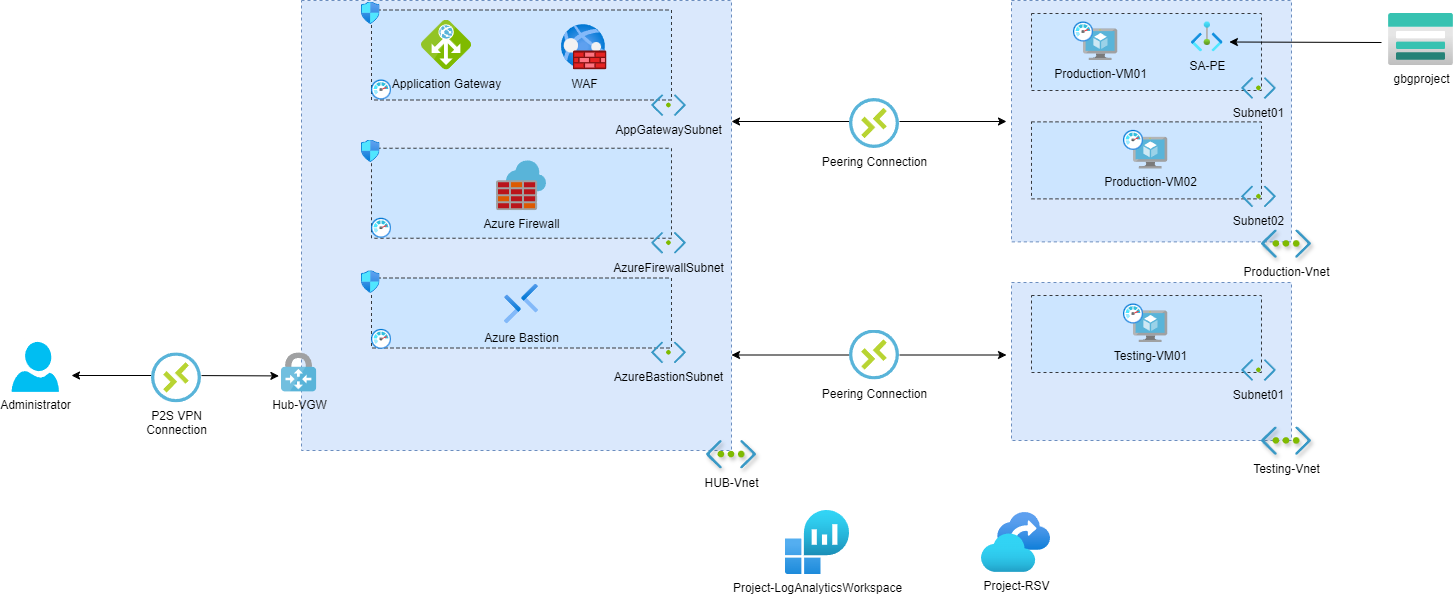

The diagram above was exported from draw.io. Its source (the exported page's mxGraphModel, read from the mxfile embedded in the PNG):
<mxGraphModel dx="2219" dy="-263" grid="1" gridSize="10" guides="1" tooltips="1" connect="1" arrows="1" fold="1" page="1" pageScale="1" pageWidth="1169" pageHeight="827" math="0" shadow="0">
  <root>
    <mxCell id="0" />
    <mxCell id="1" parent="0" />
    <mxCell id="aCod0uP7PQjMg57WFP-U-3" value="" style="rounded=0;whiteSpace=wrap;html=1;labelBackgroundColor=#ffffff;fillColor=#dae8fc;strokeColor=#6c8ebf;dashed=1;" parent="1" vertex="1">
      <mxGeometry x="840" y="920" width="280" height="241.37" as="geometry" />
    </mxCell>
    <mxCell id="aCod0uP7PQjMg57WFP-U-4" value="Production-Vnet" style="aspect=fixed;html=1;perimeter=none;align=center;shadow=1;image;fontSize=12;image=img/lib/mscae/Virtual_Network.svg;labelBackgroundColor=none;fillColor=#4D9900;imageBackground=none;imageBorder=none;" parent="1" vertex="1">
      <mxGeometry x="1089.9999999999995" y="1149.37" width="50" height="28.499999999999996" as="geometry" />
    </mxCell>
    <mxCell id="aCod0uP7PQjMg57WFP-U-27" value="" style="rounded=0;whiteSpace=wrap;html=1;labelBackgroundColor=#ffffff;fillColor=#cce5ff;strokeColor=#36393d;dashed=1;" parent="1" vertex="1">
      <mxGeometry x="860" y="933" width="230" height="77" as="geometry" />
    </mxCell>
    <mxCell id="aCod0uP7PQjMg57WFP-U-28" value="Subnet01" style="shape=image;verticalLabelPosition=bottom;labelBackgroundColor=none;verticalAlign=top;aspect=fixed;imageAspect=0;image=data:image/svg+xml,(base64 omitted: 3032 chars);" parent="1" vertex="1">
      <mxGeometry x="1070" y="997.0000000000001" width="35" height="22" as="geometry" />
    </mxCell>
    <mxCell id="aCod0uP7PQjMg57WFP-U-38" value="Production-VM01" style="image;sketch=0;aspect=fixed;html=1;points=[];align=center;fontSize=12;image=img/lib/mscae/Virtual_Machine.svg;labelBackgroundColor=none;" parent="1" vertex="1">
      <mxGeometry x="912" y="948.5" width="34.24" height="31.5" as="geometry" />
    </mxCell>
    <mxCell id="aCod0uP7PQjMg57WFP-U-44" value="" style="endArrow=classic;startArrow=classic;html=1;rounded=0;exitX=-0.018;exitY=0.284;exitDx=0;exitDy=0;exitPerimeter=0;" parent="1" edge="1">
      <mxGeometry width="50" height="50" relative="1" as="geometry">
        <mxPoint x="835" y="1274.5" as="sourcePoint" />
        <mxPoint x="560" y="1274.5" as="targetPoint" />
      </mxGeometry>
    </mxCell>
    <mxCell id="aCod0uP7PQjMg57WFP-U-45" value="" style="endArrow=classic;startArrow=classic;html=1;rounded=0;exitX=-0.018;exitY=0.284;exitDx=0;exitDy=0;exitPerimeter=0;" parent="1" edge="1">
      <mxGeometry width="50" height="50" relative="1" as="geometry">
        <mxPoint x="835" y="1041" as="sourcePoint" />
        <mxPoint x="560" y="1041" as="targetPoint" />
      </mxGeometry>
    </mxCell>
    <mxCell id="aCod0uP7PQjMg57WFP-U-46" value="Peering Connection" style="image;sketch=0;aspect=fixed;html=1;points=[];align=center;fontSize=12;image=img/lib/mscae/Connections.svg;labelBackgroundColor=none;imageBackground=default;" parent="1" vertex="1">
      <mxGeometry x="678" y="1249.5" width="50" height="50" as="geometry" />
    </mxCell>
    <mxCell id="aCod0uP7PQjMg57WFP-U-47" value="Peering Connection" style="image;sketch=0;aspect=fixed;html=1;points=[];align=center;fontSize=12;image=img/lib/mscae/Connections.svg;labelBackgroundColor=none;imageBackground=default;" parent="1" vertex="1">
      <mxGeometry x="678" y="1018" width="50" height="50" as="geometry" />
    </mxCell>
    <mxCell id="aCod0uP7PQjMg57WFP-U-49" value="Administrator" style="verticalLabelPosition=bottom;html=1;verticalAlign=top;align=center;strokeColor=none;fillColor=#00BEF2;shape=mxgraph.azure.user;" parent="1" vertex="1">
      <mxGeometry x="-160" y="1261.37" width="47.5" height="50" as="geometry" />
    </mxCell>
    <mxCell id="aCod0uP7PQjMg57WFP-U-50" value="" style="endArrow=classic;startArrow=classic;html=1;rounded=0;exitX=-0.074;exitY=0.591;exitDx=0;exitDy=0;exitPerimeter=0;" parent="1" source="aCod0uP7PQjMg57WFP-U-39" edge="1">
      <mxGeometry width="50" height="50" relative="1" as="geometry">
        <mxPoint x="75" y="1132.41" as="sourcePoint" />
        <mxPoint x="-100" y="1295" as="targetPoint" />
        <Array as="points">
          <mxPoint x="10" y="1295" />
        </Array>
      </mxGeometry>
    </mxCell>
    <mxCell id="aCod0uP7PQjMg57WFP-U-51" value="P2S VPN &lt;br&gt;Connection" style="image;sketch=0;aspect=fixed;html=1;points=[];align=center;fontSize=12;image=img/lib/mscae/Connections.svg;labelBackgroundColor=none;imageBackground=default;" parent="1" vertex="1">
      <mxGeometry x="-20" y="1272.37" width="50" height="50" as="geometry" />
    </mxCell>
    <mxCell id="AKMMCJytRla-LD9Yk7qQ-1" value="Project-LogAnalyticsWorkspace" style="image;aspect=fixed;html=1;points=[];align=center;fontSize=12;image=img/lib/azure2/analytics/Log_Analytics_Workspaces.svg;" parent="1" vertex="1">
      <mxGeometry x="614" y="1430" width="64" height="64" as="geometry" />
    </mxCell>
    <mxCell id="AKMMCJytRla-LD9Yk7qQ-2" value="" style="image;aspect=fixed;html=1;points=[];align=center;fontSize=12;image=img/lib/azure2/management_governance/Monitor.svg;" parent="1" vertex="1">
      <mxGeometry x="902" y="941.5" width="20" height="20" as="geometry" />
    </mxCell>
    <mxCell id="AKMMCJytRla-LD9Yk7qQ-5" value="gbgproject" style="image;aspect=fixed;html=1;points=[];align=center;fontSize=12;image=img/lib/azure2/storage/Storage_Accounts.svg;labelBackgroundColor=none;" parent="1" vertex="1">
      <mxGeometry x="1217" y="933" width="65" height="52" as="geometry" />
    </mxCell>
    <mxCell id="AKMMCJytRla-LD9Yk7qQ-6" value="SA-PE" style="image;aspect=fixed;html=1;points=[];align=center;fontSize=12;image=img/lib/azure2/other/Private_Endpoints.svg;labelBackgroundColor=none;" parent="1" vertex="1">
      <mxGeometry x="1020" y="941.5" width="31.54" height="30" as="geometry" />
    </mxCell>
    <mxCell id="RLjyjs_sm2IHfBNOWAbh-113" value="" style="rounded=0;whiteSpace=wrap;html=1;labelBackgroundColor=#ffffff;fillColor=#dae8fc;strokeColor=#6c8ebf;dashed=1;" parent="1" vertex="1">
      <mxGeometry x="130" y="920" width="430" height="450" as="geometry" />
    </mxCell>
    <mxCell id="aCod0uP7PQjMg57WFP-U-12" value="" style="rounded=0;whiteSpace=wrap;html=1;labelBackgroundColor=#ffffff;fillColor=#cce5ff;strokeColor=#36393d;dashed=1;" parent="1" vertex="1">
      <mxGeometry x="200" y="929.5" width="300" height="90" as="geometry" />
    </mxCell>
    <mxCell id="aCod0uP7PQjMg57WFP-U-13" value="AppGatewaySubnet" style="shape=image;verticalLabelPosition=bottom;labelBackgroundColor=none;verticalAlign=top;aspect=fixed;imageAspect=0;image=data:image/svg+xml,(base64 omitted: 3032 chars);" parent="1" vertex="1">
      <mxGeometry x="480" y="1014.1199999999999" width="35" height="22" as="geometry" />
    </mxCell>
    <mxCell id="aCod0uP7PQjMg57WFP-U-20" value="" style="rounded=0;whiteSpace=wrap;html=1;labelBackgroundColor=#ffffff;fillColor=#cce5ff;strokeColor=#36393d;dashed=1;" parent="1" vertex="1">
      <mxGeometry x="200" y="1067.75" width="300" height="90" as="geometry" />
    </mxCell>
    <mxCell id="aCod0uP7PQjMg57WFP-U-21" value="AzureFirewallSubnet" style="shape=image;verticalLabelPosition=bottom;labelBackgroundColor=none;verticalAlign=top;aspect=fixed;imageAspect=0;image=data:image/svg+xml,(base64 omitted: 3032 chars);" parent="1" vertex="1">
      <mxGeometry x="480" y="1151.75" width="35" height="22" as="geometry" />
    </mxCell>
    <mxCell id="aCod0uP7PQjMg57WFP-U-33" value="Azure Firewall" style="image;sketch=0;aspect=fixed;html=1;points=[];align=center;fontSize=12;image=img/lib/mscae/Azure_Firewall.svg;labelBackgroundColor=none;" parent="1" vertex="1">
      <mxGeometry x="325" y="1080.25" width="50" height="50" as="geometry" />
    </mxCell>
    <mxCell id="AKMMCJytRla-LD9Yk7qQ-15" value="Application Gateway" style="image;sketch=0;aspect=fixed;html=1;points=[];align=center;fontSize=12;image=img/lib/mscae/Application_Gateway.svg;labelBackgroundColor=none;" parent="1" vertex="1">
      <mxGeometry x="250" y="939.5" width="50" height="50" as="geometry" />
    </mxCell>
    <mxCell id="AKMMCJytRla-LD9Yk7qQ-16" value="WAF" style="image;aspect=fixed;html=1;points=[];align=center;fontSize=12;image=img/lib/azure2/networking/Web_Application_Firewall_Policies_WAF.svg;labelBackgroundColor=none;" parent="1" vertex="1">
      <mxGeometry x="390" y="944" width="45.5" height="45.5" as="geometry" />
    </mxCell>
    <mxCell id="aCod0uP7PQjMg57WFP-U-39" value="Hub-VGW" style="image;sketch=0;aspect=fixed;html=1;points=[];align=center;fontSize=12;image=img/lib/mscae/VPN_Gateway.svg;labelBackgroundColor=none;" parent="1" vertex="1">
      <mxGeometry x="110" y="1272.37" width="35.1" height="39" as="geometry" />
    </mxCell>
    <mxCell id="RLjyjs_sm2IHfBNOWAbh-58" value="HUB-Vnet" style="aspect=fixed;html=1;perimeter=none;align=center;shadow=1;image;fontSize=12;image=img/lib/mscae/Virtual_Network.svg;labelBackgroundColor=none;fillColor=#4D9900;imageBackground=none;imageBorder=none;" parent="1" vertex="1">
      <mxGeometry x="534.9999999999995" y="1360" width="50" height="28.499999999999996" as="geometry" />
    </mxCell>
    <mxCell id="AKMMCJytRla-LD9Yk7qQ-21" value="" style="rounded=0;whiteSpace=wrap;html=1;labelBackgroundColor=#ffffff;fillColor=#cce5ff;strokeColor=#36393d;dashed=1;" parent="1" vertex="1">
      <mxGeometry x="200" y="1197.5" width="300" height="70" as="geometry" />
    </mxCell>
    <mxCell id="AKMMCJytRla-LD9Yk7qQ-22" value="AzureBastionSubnet" style="shape=image;verticalLabelPosition=bottom;labelBackgroundColor=none;verticalAlign=top;aspect=fixed;imageAspect=0;image=data:image/svg+xml,(base64 omitted: 3032 chars);" parent="1" vertex="1">
      <mxGeometry x="480" y="1261.37" width="35" height="22" as="geometry" />
    </mxCell>
    <mxCell id="AKMMCJytRla-LD9Yk7qQ-23" value="Azure Bastion" style="image;aspect=fixed;html=1;points=[];align=center;fontSize=12;image=img/lib/azure2/networking/Bastions.svg;labelBackgroundColor=none;" parent="1" vertex="1">
      <mxGeometry x="332.94" y="1203.5" width="34.12" height="40" as="geometry" />
    </mxCell>
    <mxCell id="AKMMCJytRla-LD9Yk7qQ-25" value="Project-RSV" style="image;aspect=fixed;html=1;points=[];align=center;fontSize=12;image=img/lib/azure2/management_governance/Recovery_Services_Vaults.svg;" parent="1" vertex="1">
      <mxGeometry x="810" y="1432" width="69" height="60" as="geometry" />
    </mxCell>
    <mxCell id="zgYXszt6nGiZ1YSWpRYp-15" value="" style="rounded=0;whiteSpace=wrap;html=1;labelBackgroundColor=#ffffff;fillColor=#cce5ff;strokeColor=#36393d;dashed=1;" parent="1" vertex="1">
      <mxGeometry x="860" y="1041.37" width="230" height="77" as="geometry" />
    </mxCell>
    <mxCell id="zgYXszt6nGiZ1YSWpRYp-16" value="Subnet02" style="shape=image;verticalLabelPosition=bottom;labelBackgroundColor=none;verticalAlign=top;aspect=fixed;imageAspect=0;image=data:image/svg+xml,(base64 omitted: 3032 chars);" parent="1" vertex="1">
      <mxGeometry x="1070" y="1105.37" width="35" height="22" as="geometry" />
    </mxCell>
    <mxCell id="zgYXszt6nGiZ1YSWpRYp-17" value="Production-VM02" style="image;sketch=0;aspect=fixed;html=1;points=[];align=center;fontSize=12;image=img/lib/mscae/Virtual_Machine.svg;labelBackgroundColor=none;" parent="1" vertex="1">
      <mxGeometry x="962" y="1056.87" width="34.24" height="31.5" as="geometry" />
    </mxCell>
    <mxCell id="zgYXszt6nGiZ1YSWpRYp-18" value="" style="image;aspect=fixed;html=1;points=[];align=center;fontSize=12;image=img/lib/azure2/management_governance/Monitor.svg;" parent="1" vertex="1">
      <mxGeometry x="952" y="1049.87" width="20" height="20" as="geometry" />
    </mxCell>
    <mxCell id="zgYXszt6nGiZ1YSWpRYp-21" value="" style="rounded=0;whiteSpace=wrap;html=1;labelBackgroundColor=#ffffff;fillColor=#dae8fc;strokeColor=#6c8ebf;dashed=1;" parent="1" vertex="1">
      <mxGeometry x="840" y="1202" width="280" height="158" as="geometry" />
    </mxCell>
    <mxCell id="zgYXszt6nGiZ1YSWpRYp-22" value="Testing-Vnet" style="aspect=fixed;html=1;perimeter=none;align=center;shadow=1;image;fontSize=12;image=img/lib/mscae/Virtual_Network.svg;labelBackgroundColor=none;fillColor=#4D9900;imageBackground=none;imageBorder=none;" parent="1" vertex="1">
      <mxGeometry x="1089.9999999999995" y="1346.37" width="50" height="28.499999999999996" as="geometry" />
    </mxCell>
    <mxCell id="zgYXszt6nGiZ1YSWpRYp-23" value="" style="rounded=0;whiteSpace=wrap;html=1;labelBackgroundColor=#ffffff;fillColor=#cce5ff;strokeColor=#36393d;dashed=1;" parent="1" vertex="1">
      <mxGeometry x="860" y="1215" width="230" height="77" as="geometry" />
    </mxCell>
    <mxCell id="zgYXszt6nGiZ1YSWpRYp-24" value="Subnet01" style="shape=image;verticalLabelPosition=bottom;labelBackgroundColor=none;verticalAlign=top;aspect=fixed;imageAspect=0;image=data:image/svg+xml,(base64 omitted: 3032 chars);" parent="1" vertex="1">
      <mxGeometry x="1070" y="1279" width="35" height="22" as="geometry" />
    </mxCell>
    <mxCell id="zgYXszt6nGiZ1YSWpRYp-25" value="Testing-VM01" style="image;sketch=0;aspect=fixed;html=1;points=[];align=center;fontSize=12;image=img/lib/mscae/Virtual_Machine.svg;labelBackgroundColor=none;" parent="1" vertex="1">
      <mxGeometry x="962" y="1230.5" width="34.24" height="31.5" as="geometry" />
    </mxCell>
    <mxCell id="zgYXszt6nGiZ1YSWpRYp-26" value="" style="image;aspect=fixed;html=1;points=[];align=center;fontSize=12;image=img/lib/azure2/management_governance/Monitor.svg;" parent="1" vertex="1">
      <mxGeometry x="952" y="1223.5" width="20" height="20" as="geometry" />
    </mxCell>
    <mxCell id="zgYXszt6nGiZ1YSWpRYp-34" value="" style="endArrow=classic;html=1;rounded=0;" parent="1" edge="1">
      <mxGeometry width="50" height="50" relative="1" as="geometry">
        <mxPoint x="1210" y="962" as="sourcePoint" />
        <mxPoint x="1057.8899999999999" y="961.5" as="targetPoint" />
      </mxGeometry>
    </mxCell>
    <mxCell id="zgYXszt6nGiZ1YSWpRYp-49" value="" style="image;aspect=fixed;html=1;points=[];align=center;fontSize=12;image=img/lib/azure2/networking/Network_Security_Groups.svg;" parent="1" vertex="1">
      <mxGeometry x="190" y="921.5" width="18.53" height="22.5" as="geometry" />
    </mxCell>
    <mxCell id="zgYXszt6nGiZ1YSWpRYp-57" value="" style="image;aspect=fixed;html=1;points=[];align=center;fontSize=12;image=img/lib/azure2/networking/Network_Security_Groups.svg;" parent="1" vertex="1">
      <mxGeometry x="190" y="1059.5" width="18.53" height="22.5" as="geometry" />
    </mxCell>
    <mxCell id="zgYXszt6nGiZ1YSWpRYp-58" value="" style="image;aspect=fixed;html=1;points=[];align=center;fontSize=12;image=img/lib/azure2/networking/Network_Security_Groups.svg;" parent="1" vertex="1">
      <mxGeometry x="190" y="1190.37" width="18.53" height="22.5" as="geometry" />
    </mxCell>
    <mxCell id="zgYXszt6nGiZ1YSWpRYp-59" value="" style="image;aspect=fixed;html=1;points=[];align=center;fontSize=12;image=img/lib/azure2/management_governance/Monitor.svg;" parent="1" vertex="1">
      <mxGeometry x="200" y="1137.75" width="20" height="20" as="geometry" />
    </mxCell>
    <mxCell id="zgYXszt6nGiZ1YSWpRYp-60" value="" style="image;aspect=fixed;html=1;points=[];align=center;fontSize=12;image=img/lib/azure2/management_governance/Monitor.svg;" parent="1" vertex="1">
      <mxGeometry x="200" y="999.5" width="20" height="20" as="geometry" />
    </mxCell>
    <mxCell id="zgYXszt6nGiZ1YSWpRYp-61" value="" style="image;aspect=fixed;html=1;points=[];align=center;fontSize=12;image=img/lib/azure2/management_governance/Monitor.svg;" parent="1" vertex="1">
      <mxGeometry x="200" y="1248.87" width="20" height="20" as="geometry" />
    </mxCell>
  </root>
</mxGraphModel>